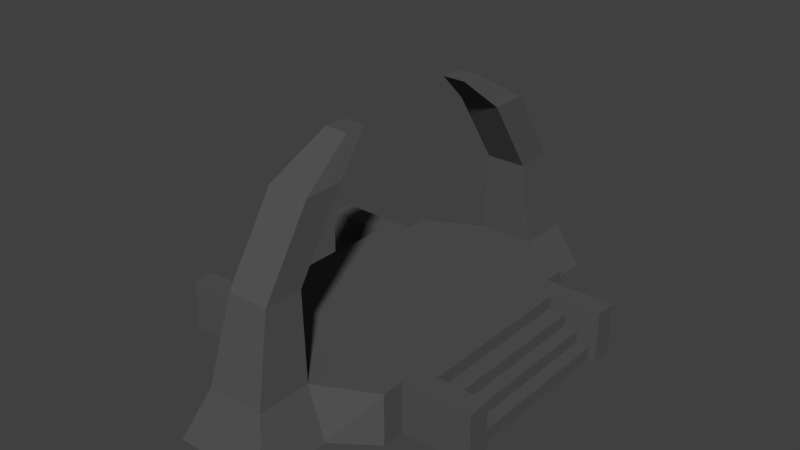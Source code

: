 # Source: exitportalframe.blend  (saved by Blender 2.77.0; exported with 4.5.12 LTS)
import bpy
from mathutils import Matrix  # noqa: F401  (used for matrix-valued properties, if any)

bpy.ops.wm.read_factory_settings(use_empty=True)
scene = bpy.context.scene
scene.name = 'Scene'

# ---- collections
col_collection_1 = bpy.data.collections.new('Collection 1'); scene.collection.children.link(col_collection_1)

# ---- materials (node trees are filled in below, after node groups)
mat_material_001 = bpy.data.materials.new('Material.001')
mat_material_001.alpha_threshold = 0.0
mat_material_001.use_transparent_shadow = False
mat_material_001.diffuse_color = (0.09084, 0.09084, 0.09084, 1.0)
mat_material_001.roughness = 0.5
mat_material_001.specular_intensity = 0.0

# ---- material node trees

# ---- world
world_world = bpy.data.worlds.new('World'); scene.world = world_world
world_world.color = (0.05088, 0.05088, 0.05088)
world_world.use_sun_shadow = False
world_world.sun_shadow_jitter_overblur = 0.0
world_world.cycles.sampling_method = 'MANUAL'

# ---- meshes
me_cube_001 = bpy.data.meshes.new('Cube.001')
me_cube_001.from_pydata([(-1.237, -0.9638, 2.718e-05), (-1.237, -0.9638, 0.6036), (0.7634, -0.9638, 2.718e-05), (0.7634, -0.9638, 0.6036), (-1.237, -1.502, 2.718e-05), (-1.237, -1.502, 0.6036), (0.7634, -1.502, 0.6036), (0.7634, -1.502, 2.718e-05), (0.7634, -0.9638, 0.3018), (1.177, -0.9638, 2.718e-05), (0.7634, -0.9638, 0.1509), (0.7634, -0.9638, 0.4527), (1.177, -0.9638, 0.1509), (-1.237, -0.9638, 0.3018), (-1.237, -0.9638, 0.4527), (-1.237, -0.9638, 0.1509), (-1.675, -0.9638, 2.718e-05), (-1.476, -0.9638, 0.4527), (-1.476, -0.9638, 0.6036), (-1.476, -0.9638, 2.718e-05), (-1.889, -0.9638, 2.718e-05), (-1.476, -0.9638, 0.1509), (-1.476, -0.9638, 0.3018), (-1.675, -0.9638, 0.1509), (-1.675, -0.9638, 0.3018), (-1.675, -0.9638, 0.4527), (-1.889, -0.9638, 0.1509), (-1.889, -0.9638, 0.3018), (-2.051, -0.9638, 2.718e-05), (-2.051, -0.9638, 0.1509), (-1.237, -1.233, 0.6036), (-1.237, -1.233, 2.718e-05), (-2.224, -0.9638, 0.4527), (-2.224, -0.9638, 0.6036), (-2.224, -0.9638, 0.1509), (-2.224, -0.9638, 0.3018), (-2.224, -0.9638, 2.718e-05), (-2.224, -1.233, 0.6036), (-2.224, -1.233, 2.718e-05), (0.9818, -0.9638, 0.6036), (0.9818, -0.9638, 0.1509), (0.9818, -0.9638, 2.718e-05), (1.336, -0.9638, 0.1509), (0.9818, -0.9638, 0.4527), (0.9818, -0.9638, 0.3018), (1.336, -0.9638, 2.718e-05), (1.49, -0.9638, 0.1509), (1.177, -0.9638, 0.4527), (1.177, -0.9638, 0.3018), (1.336, -0.9638, 0.3018), (1.49, -0.9638, 2.718e-05), (0.7634, -1.233, 0.6036), (0.7634, -1.233, 2.718e-05), (1.582, -0.9638, 0.1509), (1.582, -0.9638, 2.718e-05), (1.582, -1.233, 0.6036), (1.582, -0.9638, 0.6036), (1.582, -0.9638, 0.4527), (1.582, -0.9638, 0.3018), (1.582, -1.233, 2.718e-05), (0.0967, -1.837, 0.6036), (-0.57, -1.837, 0.6036), (-0.811, -1.837, 2.718e-05), (0.2931, -1.837, 2.718e-05), (0.0967, -1.837, 0.6036), (-0.57, -1.837, 0.6036), (-0.57, -1.837, 2.718e-05), (0.0967, -1.837, 2.718e-05), (0.0967, -2.468, 0.6036), (-0.57, -2.468, 0.6036), (-0.811, -2.684, 2.718e-05), (0.2931, -2.684, 2.718e-05), (0.001559, -1.778, 1.585), (-0.4748, -1.778, 1.585), (0.001559, -2.229, 1.585), (-0.4748, -2.229, 1.585), (0.001559, -1.205, 2.47), (-0.4748, -1.205, 2.47), (0.001559, -1.656, 2.47), (-0.4748, -1.656, 2.47), (-0.1011, -0.7377, 2.869), (-0.3722, -0.7377, 2.869), (-0.1011, -0.9942, 2.869), (-0.3722, -0.9942, 2.869), (-1.237, 1.036, 2.718e-05), (-1.237, 1.036, 0.6036), (0.7634, 1.036, 2.718e-05), (0.7634, 1.036, 0.6036), (-1.237, 0.03622, 0.6036), (-1.237, 0.03622, 2.718e-05), (0.7634, 0.03622, 0.6036), (0.7634, 0.03622, 2.718e-05), (-1.237, 1.574, 2.718e-05), (-1.237, 1.574, 0.6036), (0.7634, 1.574, 0.6036), (0.7634, 1.574, 2.718e-05), (0.7634, 1.036, 0.3018), (1.177, 1.036, 2.718e-05), (0.7634, 1.036, 0.1509), (1.177, 0.03622, 2.718e-05), (0.7634, 1.036, 0.4527), (1.177, 1.036, 0.1509), (-1.237, 1.036, 0.3018), (-1.675, 0.03622, 2.718e-05), (-1.237, 1.036, 0.4527), (-2.051, 0.03622, 2.718e-05), (-1.237, 1.036, 0.1509), (-1.675, 1.036, 2.718e-05), (-1.476, 1.036, 0.4527), (-1.476, 1.036, 0.6036), (-1.476, 0.03622, 2.718e-05), (-1.476, 1.036, 2.718e-05), (-1.476, 0.03622, 0.6036), (-1.889, 1.036, 2.718e-05), (-1.476, 1.036, 0.1509), (-1.476, 1.036, 0.3018), (-1.476, 0.03622, 0.4527), (-1.889, 0.03622, 2.718e-05), (-1.675, 1.036, 0.1509), (-1.675, 1.036, 0.3018), (-1.675, 0.03622, 0.4527), (-1.675, 0.03622, 0.3018), (-1.675, 1.036, 0.4527), (-1.889, 0.03622, 0.1509), (-1.889, 1.036, 0.1509), (-1.889, 1.036, 0.3018), (-1.889, 0.03622, 0.3018), (-2.051, 1.036, 2.718e-05), (-2.051, 0.03622, 0.1509), (-2.051, 1.036, 0.1509), (-1.237, 1.305, 0.6036), (-1.237, 1.305, 2.718e-05), (-2.224, 1.036, 0.4527), (-2.224, 1.036, 0.6036), (-2.224, 1.036, 0.1509), (-2.224, 1.036, 0.3018), (-2.224, 1.036, 2.718e-05), (-2.224, 1.305, 0.6036), (-2.224, 1.305, 2.718e-05), (0.9818, 0.03622, 0.6036), (0.9818, 1.036, 0.6036), (0.9818, 1.036, 0.1509), (0.9818, 1.036, 2.718e-05), (0.9818, 0.03622, 2.718e-05), (1.336, 1.036, 0.1509), (0.9818, 1.036, 0.4527), (0.9818, 1.036, 0.3018), (0.9818, 0.03622, 0.4527), (1.336, 1.036, 2.718e-05), (1.49, 1.036, 0.1509), (1.177, 1.036, 0.4527), (1.177, 1.036, 0.3018), (1.177, 0.03622, 0.4527), (1.177, 0.03622, 0.3018), (1.336, 0.03622, 2.718e-05), (1.336, 0.03622, 0.1509), (1.336, 1.036, 0.3018), (1.336, 0.03622, 0.3018), (1.49, 1.036, 2.718e-05), (1.49, 0.03622, 2.718e-05), (1.49, 0.03622, 0.1509), (0.7634, 1.305, 0.6036), (0.7634, 1.305, 2.718e-05), (1.582, 1.036, 0.1509), (1.582, 1.036, 2.718e-05), (1.582, 1.305, 0.6036), (1.582, 1.036, 0.6036), (1.582, 1.036, 0.4527), (1.582, 1.036, 0.3018), (1.582, 1.305, 2.718e-05), (0.0967, 1.91, 0.6036), (-0.57, 1.91, 0.6036), (-0.811, 1.91, 2.718e-05), (0.2931, 1.91, 2.718e-05), (0.0967, 1.91, 0.6036), (-0.57, 1.91, 0.6036), (-0.57, 1.91, 2.718e-05), (0.0967, 1.91, 2.718e-05), (0.0967, 2.541, 0.6036), (-0.57, 2.541, 0.6036), (-0.811, 2.757, 2.718e-05), (0.2931, 2.757, 2.718e-05), (0.001559, 1.85, 1.585), (-0.4748, 1.85, 1.585), (0.001559, 2.301, 1.585), (-0.4748, 2.301, 1.585), (0.001559, 1.278, 2.47), (-0.4748, 1.278, 2.47), (0.001559, 1.729, 2.47), (-0.4748, 1.729, 2.47), (-0.1011, 0.8101, 2.869), (-0.3722, 0.8101, 2.869), (-0.1011, 1.067, 2.869), (-0.3722, 1.067, 2.869)], [], [(8, 10, 40, 44), (3, 1, 30, 5, 61, 60, 6, 51), (3, 90, 88, 1), (0, 89, 91, 2), (13, 14, 17, 22), (61, 5, 4, 62), (30, 31, 4, 5), (0, 2, 52, 7, 63, 62, 4, 31), (52, 51, 6, 7), (90, 3, 39, 139), (3, 11, 43, 39), (2, 91, 143, 41), (89, 0, 19, 110), (14, 1, 18, 17), (0, 15, 21, 19), (17, 116, 120, 25), (21, 22, 24, 23), (18, 112, 116, 17), (110, 19, 16, 103), (15, 13, 22, 21), (1, 88, 112, 18), (24, 121, 126, 27), (25, 120, 121, 24), (103, 16, 20, 117), (19, 21, 23, 16), (22, 17, 25, 24), (26, 123, 128, 29), (27, 126, 123, 26), (23, 24, 27, 26), (16, 23, 26, 20), (29, 128, 105, 28), (20, 26, 29, 28), (117, 20, 28, 105), (0, 31, 38, 36), (33, 32, 35, 34, 36, 38, 37), (1, 14, 32, 33), (13, 15, 34, 35), (31, 30, 37, 38), (30, 1, 33, 37), (15, 0, 36, 34), (14, 13, 35, 32), (41, 143, 99, 9), (43, 44, 48, 47), (139, 39, 43, 147), (40, 41, 9, 12), (10, 2, 41, 40), (11, 8, 44, 43), (12, 9, 45, 42), (152, 47, 48, 153), (48, 12, 42, 49), (147, 43, 47, 152), (44, 40, 12, 48), (155, 42, 46, 160), (157, 49, 42, 155), (153, 48, 49, 157), (9, 99, 154, 45), (160, 46, 50, 159), (45, 154, 159, 50), (42, 45, 50, 46), (3, 51, 55, 56), (54, 53, 58, 57, 56, 55, 59), (52, 2, 54, 59), (8, 11, 57, 58), (51, 52, 59, 55), (11, 3, 56, 57), (2, 10, 53, 54), (10, 8, 58, 53), (6, 60, 63, 7), (63, 60, 68, 71), (62, 61, 65, 66), (63, 60, 64, 67), (68, 69, 70, 71), (61, 62, 70, 69), (62, 63, 71, 70), (61, 69, 75, 73), (74, 72, 76, 78), (68, 60, 72, 74), (60, 61, 73, 72), (69, 68, 74, 75), (77, 79, 83, 81), (72, 73, 77, 76), (73, 75, 79, 77), (75, 74, 78, 79), (80, 81, 83, 82), (79, 78, 82, 83), (78, 76, 80, 82), (76, 77, 81, 80), (96, 146, 141, 98), (87, 161, 94, 170, 171, 93, 130, 85), (87, 85, 88, 90), (84, 86, 91, 89), (102, 115, 108, 104), (171, 172, 92, 93), (130, 93, 92, 131), (84, 131, 92, 172, 173, 95, 162, 86), (162, 95, 94, 161), (90, 139, 140, 87), (87, 140, 145, 100), (86, 142, 143, 91), (89, 110, 111, 84), (104, 108, 109, 85), (84, 111, 114, 106), (108, 122, 120, 116), (114, 118, 119, 115), (109, 108, 116, 112), (110, 103, 107, 111), (106, 114, 115, 102), (85, 109, 112, 88), (119, 125, 126, 121), (122, 119, 121, 120), (103, 117, 113, 107), (111, 107, 118, 114), (115, 119, 122, 108), (124, 129, 128, 123), (125, 124, 123, 126), (118, 124, 125, 119), (107, 113, 124, 118), (129, 127, 105, 128), (113, 127, 129, 124), (117, 105, 127, 113), (84, 136, 138, 131), (133, 137, 138, 136, 134, 135, 132), (85, 133, 132, 104), (102, 135, 134, 106), (131, 138, 137, 130), (130, 137, 133, 85), (106, 134, 136, 84), (104, 132, 135, 102), (142, 97, 99, 143), (145, 150, 151, 146), (139, 147, 145, 140), (141, 101, 97, 142), (98, 141, 142, 86), (100, 145, 146, 96), (101, 144, 148, 97), (152, 153, 151, 150), (151, 156, 144, 101), (147, 152, 150, 145), (146, 151, 101, 141), (155, 160, 149, 144), (157, 155, 144, 156), (153, 157, 156, 151), (97, 148, 154, 99), (160, 159, 158, 149), (148, 158, 159, 154), (144, 149, 158, 148), (87, 166, 165, 161), (164, 169, 165, 166, 167, 168, 163), (162, 169, 164, 86), (96, 168, 167, 100), (161, 165, 169, 162), (100, 167, 166, 87), (86, 164, 163, 98), (98, 163, 168, 96), (94, 95, 173, 170), (173, 181, 178, 170), (172, 176, 175, 171), (173, 177, 174, 170), (178, 181, 180, 179), (171, 179, 180, 172), (172, 180, 181, 173), (171, 183, 185, 179), (184, 188, 186, 182), (178, 184, 182, 170), (170, 182, 183, 171), (179, 185, 184, 178), (187, 191, 193, 189), (182, 186, 187, 183), (183, 187, 189, 185), (185, 189, 188, 184), (190, 192, 193, 191), (189, 193, 192, 188), (188, 192, 190, 186), (186, 190, 191, 187)])
me_cube_001.materials.append(mat_material_001)
me_cube_001.use_remesh_preserve_volume = False
me_cube_001.use_remesh_preserve_attributes = False
me_cube_001.use_mirror_vertex_groups = False
me_cube_001.update()

# ---- objects
ob_cube = bpy.data.objects.new('Cube', me_cube_001)

# ---- transforms, parenting, visibility, modifiers, constraints
ob_cube.location = (0.2121, -0.04834, 0.2222)
ob_cube.lineart.crease_threshold = 0.0

# ---- collection membership
col_collection_1.objects.link(ob_cube)

# ---- scene / render settings (as saved in the file)
scene.frame_start = 1; scene.frame_end = 250; scene.frame_set(1)
scene.render.engine = 'BLENDER_EEVEE_NEXT'
scene.render.resolution_percentage = 50
scene.render.dither_intensity = 0.0
scene.cycles.use_denoising = False
scene.cycles.samples = 128
scene.cycles.sampling_pattern = 'TABULATED_SOBOL'
scene.cycles.light_sampling_threshold = 0.0
scene.cycles.use_adaptive_sampling = False
scene.cycles.use_light_tree = False
scene.cycles.blur_glossy = 0.0
scene.cycles.sample_clamp_indirect = 0.0
scene.view_settings.view_transform = 'Standard'
bpy.context.view_layer.update()

# ---- added for rendering (the .blend has no active camera and no usable light): camera, sun
cam_auto = bpy.data.cameras.new('AutoCamera')
cam_auto.lens = 50.0
cam_auto.sensor_width = 36.0
cam_auto.clip_end = 1000.0
ob_auto_camera = bpy.data.objects.new('AutoCamera', cam_auto)
scene.collection.objects.link(ob_auto_camera)
ob_auto_camera.location = (6.58286, -8.04243, 7.01004)
ob_auto_camera.rotation_euler = (1.09748, -7.21219e-08, 0.694738)
scene.camera = ob_auto_camera
light_auto_sun = bpy.data.lights.new('AutoSun', 'SUN')
light_auto_sun.energy = 3.0
light_auto_sun.angle = 0.0523599
ob_auto_sun = bpy.data.objects.new('AutoSun', light_auto_sun)
scene.collection.objects.link(ob_auto_sun)
ob_auto_sun.rotation_euler = (0.872665, 0.174533, 0.523599)
bpy.context.view_layer.update()

